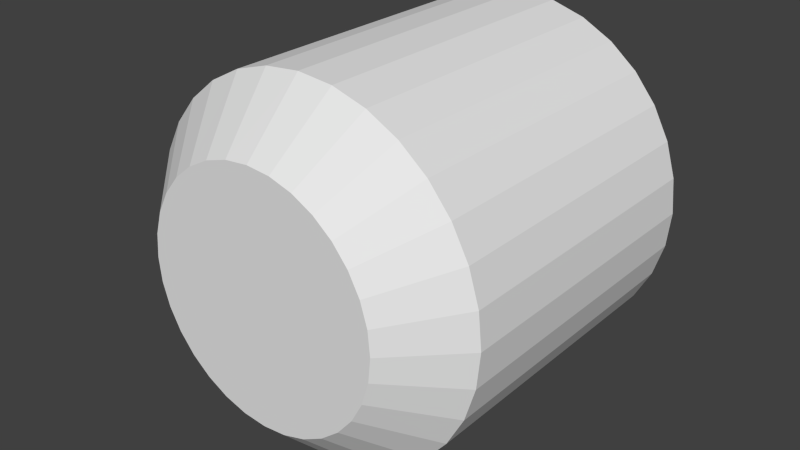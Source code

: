 # Source: logEndD.blend  (saved by Blender 2.67.0; exported with 4.5.12 LTS)
import bpy
from mathutils import Matrix  # noqa: F401  (used for matrix-valued properties, if any)

bpy.ops.wm.read_factory_settings(use_empty=True)
scene = bpy.context.scene
scene.name = 'Scene'

# ---- collections
col_collection_1 = bpy.data.collections.new('Collection 1'); scene.collection.children.link(col_collection_1)

# ---- world
world_world = bpy.data.worlds.new('World'); scene.world = world_world
world_world.color = (0.05088, 0.05088, 0.05088)
world_world.use_sun_shadow = False
world_world.sun_shadow_jitter_overblur = 0.0
world_world.cycles.sampling_method = 'MANUAL'
world_world.cycles.sample_map_resolution = 256

# ---- meshes
me_logendd = bpy.data.meshes.new('logEndD')
me_logendd.from_pydata([(-6.398e-07, 0.5, -3.278e-07), (-0.09755, 0.5, -0.009608), (-0.1913, 0.5, -0.03806), (-0.2778, 0.5, -0.08427), (-0.3536, 0.5, -0.1464), (-0.4157, 0.5, -0.2222), (-0.4619, 0.5, -0.3087), (-0.4904, 0.5, -0.4025), (-0.5, 0.5, -0.5), (-0.4904, 0.5, -0.5975), (-0.4619, 0.5, -0.6913), (-0.4157, 0.5, -0.7778), (-0.3536, 0.5, -0.8536), (-0.2778, 0.5, -0.9157), (-0.1913, 0.5, -0.9619), (-0.09755, 0.5, -0.9904), (-4.768e-07, 0.5, -1.0), (0.09754, 0.5, -0.9904), (0.1913, 0.5, -0.9619), (0.2778, 0.5, -0.9157), (0.3536, 0.5, -0.8536), (0.4157, 0.5, -0.7778), (0.4619, 0.5, -0.6913), (0.4904, 0.5, -0.5975), (0.5, 0.5, -0.5), (0.4904, 0.5, -0.4025), (0.4619, 0.5, -0.3087), (0.4157, 0.5, -0.2222), (0.3536, 0.5, -0.1464), (0.2778, 0.5, -0.08427), (0.1913, 0.5, -0.03806), (0.09754, 0.5, -0.009608), (4.322e-07, -0.3378, 2.384e-07), (6.118e-07, -0.5, -0.163), (-0.09754, -0.3378, -0.009607), (-0.06575, -0.5, -0.1694), (-0.1913, -0.3378, -0.03806), (-0.129, -0.5, -0.1886), (-0.2778, -0.3378, -0.08426), (-0.1872, -0.5, -0.2198), (-0.3536, -0.3378, -0.1464), (-0.2383, -0.5, -0.2617), (-0.4157, -0.3378, -0.2222), (-0.2802, -0.5, -0.3128), (-0.4619, -0.3378, -0.3087), (-0.3114, -0.5, -0.371), (-0.4904, -0.3378, -0.4025), (-0.3306, -0.5, -0.4342), (-0.5, -0.3378, -0.5), (-0.337, -0.5, -0.5), (-0.4904, -0.3378, -0.5975), (-0.3306, -0.5, -0.5658), (-0.4619, -0.3378, -0.6913), (-0.3114, -0.5, -0.629), (-0.4157, -0.3378, -0.7778), (-0.2802, -0.5, -0.6872), (-0.3536, -0.3378, -0.8536), (-0.2383, -0.5, -0.7383), (-0.2778, -0.3378, -0.9157), (-0.1872, -0.5, -0.7802), (-0.1913, -0.3378, -0.9619), (-0.129, -0.5, -0.8114), (-0.09754, -0.3378, -0.9904), (-0.06575, -0.5, -0.8306), (5.952e-07, -0.3378, -1.0), (7.031e-07, -0.5, -0.837), (0.09755, -0.3378, -0.9904), (0.06575, -0.5, -0.8306), (0.1913, -0.3378, -0.9619), (0.129, -0.5, -0.8114), (0.2778, -0.3378, -0.9157), (0.1872, -0.5, -0.7802), (0.3536, -0.3378, -0.8536), (0.2383, -0.5, -0.7383), (0.4157, -0.3378, -0.7778), (0.2802, -0.5, -0.6872), (0.4619, -0.3378, -0.6913), (0.3114, -0.5, -0.629), (0.4904, -0.3378, -0.5975), (0.3306, -0.5, -0.5658), (0.5, -0.3378, -0.5), (0.337, -0.5, -0.5), (0.4904, -0.3378, -0.4025), (0.3306, -0.5, -0.4342), (0.4619, -0.3378, -0.3087), (0.3114, -0.5, -0.371), (0.4157, -0.3378, -0.2222), (0.2802, -0.5, -0.3128), (0.3536, -0.3378, -0.1464), (0.2383, -0.5, -0.2617), (0.2778, -0.3378, -0.08426), (0.1872, -0.5, -0.2198), (0.1913, -0.3378, -0.03806), (0.129, -0.5, -0.1886), (0.09754, -0.3378, -0.009607), (0.06575, -0.5, -0.1694)], [], [(94, 31, 0, 32), (36, 2, 3, 38), (38, 3, 4, 40), (40, 4, 5, 42), (42, 5, 6, 44), (44, 6, 7, 46), (46, 7, 8, 48), (48, 8, 9, 50), (50, 9, 10, 52), (52, 10, 11, 54), (54, 11, 12, 56), (56, 12, 13, 58), (58, 13, 14, 60), (60, 14, 15, 62), (62, 15, 16, 64), (64, 16, 17, 66), (66, 17, 18, 68), (68, 18, 19, 70), (70, 19, 20, 72), (72, 20, 21, 74), (74, 21, 22, 76), (76, 22, 23, 78), (78, 23, 24, 80), (80, 24, 25, 82), (82, 25, 26, 84), (84, 26, 27, 86), (86, 27, 28, 88), (88, 28, 29, 90), (90, 29, 30, 92), (92, 30, 31, 94), (1, 0, 31, 30, 29, 28, 27, 26, 25, 24, 23, 22, 21, 20, 19, 18, 17, 16, 15, 14, 13, 12, 11, 10, 9, 8, 7, 6, 5, 4, 3, 2), (34, 1, 2, 36), (32, 0, 1, 34), (32, 34, 35, 33), (34, 36, 37, 35), (36, 38, 39, 37), (38, 40, 41, 39), (40, 42, 43, 41), (42, 44, 45, 43), (44, 46, 47, 45), (46, 48, 49, 47), (48, 50, 51, 49), (50, 52, 53, 51), (52, 54, 55, 53), (54, 56, 57, 55), (56, 58, 59, 57), (58, 60, 61, 59), (60, 62, 63, 61), (62, 64, 65, 63), (64, 66, 67, 65), (66, 68, 69, 67), (68, 70, 71, 69), (70, 72, 73, 71), (72, 74, 75, 73), (74, 76, 77, 75), (76, 78, 79, 77), (78, 80, 81, 79), (80, 82, 83, 81), (82, 84, 85, 83), (84, 86, 87, 85), (86, 88, 89, 87), (88, 90, 91, 89), (90, 92, 93, 91), (92, 94, 95, 93), (94, 32, 33, 95), (33, 35, 37, 39, 41, 43, 45, 47, 49, 51, 53, 55, 57, 59, 61, 63, 65, 67, 69, 71, 73, 75, 77, 79, 81, 83, 85, 87, 89, 91, 93, 95)])
me_logendd.use_remesh_preserve_volume = False
me_logendd.use_remesh_preserve_attributes = False
me_logendd.use_mirror_vertex_groups = False
me_logendd.update()

# ---- objects
ob_logendd = bpy.data.objects.new('logEndD', me_logendd)

# ---- transforms, parenting, visibility, modifiers, constraints
ob_logendd.location = (0.0, 0.0, 0.0)
ob_logendd.lineart.crease_threshold = 0.0

# ---- collection membership
col_collection_1.objects.link(ob_logendd)

# ---- scene / render settings (as saved in the file)
scene.frame_start = 1; scene.frame_end = 250; scene.frame_set(1)
scene.render.engine = 'BLENDER_EEVEE_NEXT'
scene.render.image_settings.color_mode = 'RGB'
scene.render.image_settings.compression = 90
scene.render.resolution_percentage = 50
scene.render.dither_intensity = 0.0
scene.cycles.use_denoising = False
scene.cycles.samples = 10
scene.cycles.sampling_pattern = 'TABULATED_SOBOL'
scene.cycles.light_sampling_threshold = 0.0
scene.cycles.use_adaptive_sampling = False
scene.cycles.use_light_tree = False
scene.cycles.blur_glossy = 0.0
scene.cycles.volume_bounces = 1
scene.cycles.pixel_filter_type = 'GAUSSIAN'
scene.cycles.sample_clamp_indirect = 0.0
scene.view_settings.view_transform = 'Standard'
bpy.context.view_layer.update()

# ---- added for rendering (the .blend has no active camera and no usable light): camera, sun
cam_auto = bpy.data.cameras.new('AutoCamera')
cam_auto.lens = 50.0
cam_auto.sensor_width = 36.0
cam_auto.clip_end = 1000.0
ob_auto_camera = bpy.data.objects.new('AutoCamera', cam_auto)
scene.collection.objects.link(ob_auto_camera)
ob_auto_camera.location = (1.60254, -1.92304, 0.78203)
ob_auto_camera.rotation_euler = (1.09748, -7.21219e-08, 0.694738)
scene.camera = ob_auto_camera
light_auto_sun = bpy.data.lights.new('AutoSun', 'SUN')
light_auto_sun.energy = 3.0
light_auto_sun.angle = 0.0523599
ob_auto_sun = bpy.data.objects.new('AutoSun', light_auto_sun)
scene.collection.objects.link(ob_auto_sun)
ob_auto_sun.rotation_euler = (0.872665, 0.174533, 0.523599)
bpy.context.view_layer.update()
